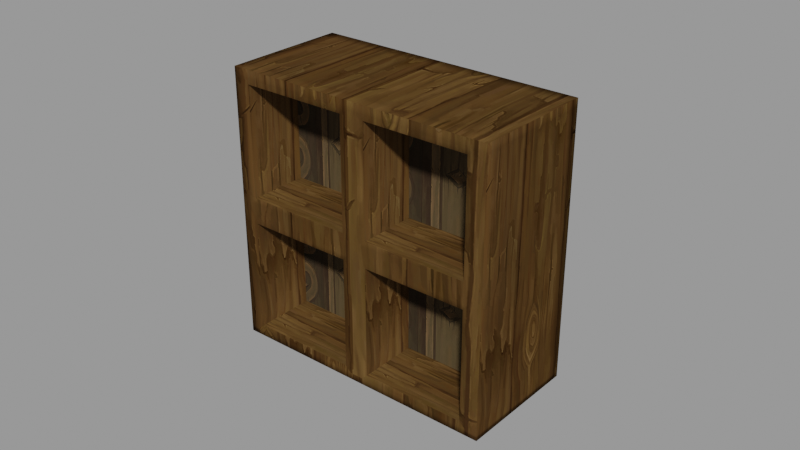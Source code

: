 # Source: Empty_Cubby.blend  (saved by Blender 3.2.14; exported with 4.5.12 LTS)
import bpy
from mathutils import Matrix  # noqa: F401  (used for matrix-valued properties, if any)

bpy.ops.wm.read_factory_settings(use_empty=True)
scene = bpy.context.scene
scene.name = 'blend_export'

# ---- images (referenced by path relative to the original .blend; pixels are not part of the script)
import os
ASSET_DIR = os.environ.get("B2B_ASSET_DIR", "")  # directory of the original .blend (textures are referenced by path, not embedded)
HERE = os.path.dirname(os.path.abspath(__file__))  # packed textures are extracted next to this script under _unpacked/

def load_image(name, relpath, width, height, colorspace="sRGB"):
    """Load a texture the original file referenced (path relative to the .blend, or extracted next to this script)."""
    p = next((c for c in (os.path.join(HERE, relpath), os.path.join(ASSET_DIR, relpath)) if relpath and os.path.exists(c)), "")
    if p:
        img = bpy.data.images.load(p, check_existing=True)
        img.name = name
    else:  # same state as the original file: an image datablock whose file is absent (Cycles renders it pink)
        img = bpy.data.images.new(name, width, height)
        img.source = "FILE"
        img.filepath = "//" + (relpath or name)
    img.colorspace_settings.name = colorspace
    return img
img_normal_png = load_image('Normal.png', '_unpacked/Normal.b7212627.png', 512, 512, 'sRGB')
img_wood_03_p6_png_001 = load_image('wood_03_p6.png.001', '_unpacked/wood_03_p6.aa148e80.png', 512, 512, 'sRGB')
img_book_png = load_image('book.png', '_unpacked/book.e9a42403.png', 2048, 2048, 'sRGB')

# ---- materials (node trees are filled in below, after node groups)
mat_wooden_chair = bpy.data.materials.new('Wooden Chair')
mat_wooden_chair.use_transparent_shadow = False
mat_wooden_chair_2 = bpy.data.materials.new('Wooden Chair 2')
mat_wooden_chair_2.use_transparent_shadow = False
mat_book_cover = bpy.data.materials.new('Book Cover')
mat_book_cover.use_transparent_shadow = False
mat_book_page_2 = bpy.data.materials.new('Book Page 2')
mat_book_page_2.use_transparent_shadow = False
mat_book_page_3 = bpy.data.materials.new('Book Page 3')
mat_book_page_3.use_transparent_shadow = False
mat_book_page_4_003 = bpy.data.materials.new('Book Page 4.003')
mat_book_page_4_003.use_transparent_shadow = False
mat_book_page_2_001 = bpy.data.materials.new('Book Page 2.001')
mat_book_page_2_001.use_transparent_shadow = False
mat_book_page_5 = bpy.data.materials.new('Book Page 5')
mat_book_page_5.use_transparent_shadow = False
mat_book_page_4_005 = bpy.data.materials.new('Book Page 4.005')
mat_book_page_4_005.use_transparent_shadow = False
mat_book_page_4_002 = bpy.data.materials.new('Book Page 4.002')
mat_book_page_4_002.use_transparent_shadow = False
mat_book_page_4_004 = bpy.data.materials.new('Book Page 4.004')
mat_book_page_4_004.use_transparent_shadow = False

# ---- material node trees
mat_wooden_chair.use_nodes = True; mat_wooden_chair.node_tree.nodes.clear()
_N = mat_wooden_chair.node_tree.nodes; _L = mat_wooden_chair.node_tree.links
n0 = _N.new('ShaderNodeBsdfPrincipled'); n0.name = 'Principled BSDF'; n0.location = (10, 300)
n0.distribution = 'GGX'
n0.subsurface_method = 'RANDOM_WALK_SKIN'
n0.inputs[2].default_value = 0.7727
n0.inputs[3].default_value = 1.45
n0.inputs[13].default_value = 0.0
n0.inputs[27].default_value = (0.0, 0.0, 0.0, 1.0)
n0.inputs[28].default_value = 1.0
n1 = _N.new('ShaderNodeOutputMaterial'); n1.name = 'Material Output'; n1.location = (300, 300)
n2 = _N.new('ShaderNodeTexImage'); n2.name = 'Image Texture'; n2.location = (-322, 128)
n2.image = img_normal_png
_L.new(n0.outputs[0], n1.inputs[0])
_L.new(n2.outputs[0], n0.inputs[0])
n1.is_active_output = True
mat_wooden_chair_2.use_nodes = True; mat_wooden_chair_2.node_tree.nodes.clear()
_N = mat_wooden_chair_2.node_tree.nodes; _L = mat_wooden_chair_2.node_tree.links
n0 = _N.new('ShaderNodeBsdfPrincipled'); n0.name = 'Principled BSDF'; n0.location = (10, 300)
n0.distribution = 'GGX'
n0.subsurface_method = 'RANDOM_WALK_SKIN'
n0.inputs[2].default_value = 0.8223
n0.inputs[3].default_value = 1.45
n0.inputs[13].default_value = 0.08264
n0.inputs[27].default_value = (0.0, 0.0, 0.0, 1.0)
n0.inputs[28].default_value = 1.0
n1 = _N.new('ShaderNodeOutputMaterial'); n1.name = 'Material Output'; n1.location = (300, 300)
n2 = _N.new('ShaderNodeTexImage'); n2.name = 'Image Texture'; n2.location = (-410, 152)
n2.image = img_wood_03_p6_png_001
_L.new(n0.outputs[0], n1.inputs[0])
_L.new(n2.outputs[0], n0.inputs[0])
n1.is_active_output = True
mat_book_cover.use_nodes = True; mat_book_cover.node_tree.nodes.clear()
_N = mat_book_cover.node_tree.nodes; _L = mat_book_cover.node_tree.links
n0 = _N.new('ShaderNodeBsdfPrincipled'); n0.name = 'Principled BSDF'; n0.location = (10, 300)
n0.distribution = 'GGX'
n0.subsurface_method = 'RANDOM_WALK_SKIN'
n0.inputs[2].default_value = 0.7149
n0.inputs[3].default_value = 1.45
n0.inputs[13].default_value = 0.0
n0.inputs[27].default_value = (0.0, 0.0, 0.0, 1.0)
n0.inputs[28].default_value = 1.0
n1 = _N.new('ShaderNodeOutputMaterial'); n1.name = 'Material Output'; n1.location = (300, 300)
n2 = _N.new('ShaderNodeTexImage'); n2.name = 'Image Texture'; n2.location = (-408, 277)
n2.image = img_book_png
_L.new(n0.outputs[0], n1.inputs[0])
_L.new(n2.outputs[0], n0.inputs[0])
n1.is_active_output = True
mat_book_page_2.use_nodes = True; mat_book_page_2.node_tree.nodes.clear()
_N = mat_book_page_2.node_tree.nodes; _L = mat_book_page_2.node_tree.links
n0 = _N.new('ShaderNodeBsdfPrincipled'); n0.name = 'Principled BSDF'; n0.location = (10, 300)
n0.distribution = 'GGX'
n0.subsurface_method = 'RANDOM_WALK_SKIN'
n0.inputs[2].default_value = 0.7149
n0.inputs[3].default_value = 1.45
n0.inputs[13].default_value = 0.0
n0.inputs[27].default_value = (0.0, 0.0, 0.0, 1.0)
n0.inputs[28].default_value = 1.0
n1 = _N.new('ShaderNodeOutputMaterial'); n1.name = 'Material Output'; n1.location = (300, 300)
n2 = _N.new('ShaderNodeRGB'); n2.name = 'RGB'; n2.location = (-296, 215)
n2.outputs[0].default_value = (0.1127, 0.03035, 0.03703, 1.0)
_L.new(n0.outputs[0], n1.inputs[0])
_L.new(n2.outputs[0], n0.inputs[0])
n1.is_active_output = True
mat_book_page_3.use_nodes = True; mat_book_page_3.node_tree.nodes.clear()
_N = mat_book_page_3.node_tree.nodes; _L = mat_book_page_3.node_tree.links
n0 = _N.new('ShaderNodeBsdfPrincipled'); n0.name = 'Principled BSDF'; n0.location = (10, 300)
n0.distribution = 'GGX'
n0.subsurface_method = 'RANDOM_WALK_SKIN'
n0.inputs[3].default_value = 1.45
n0.inputs[13].default_value = 0.0
n0.inputs[27].default_value = (0.0, 0.0, 0.0, 1.0)
n0.inputs[28].default_value = 1.0
n1 = _N.new('ShaderNodeOutputMaterial'); n1.name = 'Material Output'; n1.location = (300, 300)
n2 = _N.new('ShaderNodeRGB'); n2.name = 'RGB'; n2.location = (-296, 215)
n2.outputs[0].default_value = (0.04474, 0.07496, 0.1127, 1.0)
_L.new(n0.outputs[0], n1.inputs[0])
_L.new(n2.outputs[0], n0.inputs[0])
n1.is_active_output = True
mat_book_page_4_003.use_nodes = True; mat_book_page_4_003.node_tree.nodes.clear()
_N = mat_book_page_4_003.node_tree.nodes; _L = mat_book_page_4_003.node_tree.links
n0 = _N.new('ShaderNodeBsdfPrincipled'); n0.name = 'Principled BSDF'; n0.location = (10, 300)
n0.distribution = 'GGX'
n0.subsurface_method = 'RANDOM_WALK_SKIN'
n0.inputs[0].default_value = (0.04437, 0.01118, 0.00888, 1.0)
n0.inputs[3].default_value = 1.45
n0.inputs[13].default_value = 0.0
n0.inputs[27].default_value = (0.0, 0.0, 0.0, 1.0)
n0.inputs[28].default_value = 1.0
n1 = _N.new('ShaderNodeOutputMaterial'); n1.name = 'Material Output'; n1.location = (300, 300)
_L.new(n0.outputs[0], n1.inputs[0])
n1.is_active_output = True
mat_book_page_2_001.use_nodes = True; mat_book_page_2_001.node_tree.nodes.clear()
_N = mat_book_page_2_001.node_tree.nodes; _L = mat_book_page_2_001.node_tree.links
n0 = _N.new('ShaderNodeBsdfPrincipled'); n0.name = 'Principled BSDF'; n0.location = (10, 300)
n0.distribution = 'GGX'
n0.subsurface_method = 'RANDOM_WALK_SKIN'
n0.inputs[3].default_value = 1.45
n0.inputs[13].default_value = 0.0
n0.inputs[27].default_value = (0.0, 0.0, 0.0, 1.0)
n0.inputs[28].default_value = 1.0
n1 = _N.new('ShaderNodeOutputMaterial'); n1.name = 'Material Output'; n1.location = (300, 300)
n2 = _N.new('ShaderNodeRGB'); n2.name = 'RGB'; n2.location = (-296, 215)
n2.outputs[0].default_value = (0.09054, 0.1127, 0.09873, 1.0)
_L.new(n0.outputs[0], n1.inputs[0])
_L.new(n2.outputs[0], n0.inputs[0])
n1.is_active_output = True
mat_book_page_5.use_nodes = True; mat_book_page_5.node_tree.nodes.clear()
_N = mat_book_page_5.node_tree.nodes; _L = mat_book_page_5.node_tree.links
n0 = _N.new('ShaderNodeBsdfPrincipled'); n0.name = 'Principled BSDF'; n0.location = (10, 300)
n0.distribution = 'GGX'
n0.subsurface_method = 'RANDOM_WALK_SKIN'
n0.inputs[3].default_value = 1.45
n0.inputs[13].default_value = 0.0
n0.inputs[27].default_value = (0.0, 0.0, 0.0, 1.0)
n0.inputs[28].default_value = 1.0
n1 = _N.new('ShaderNodeOutputMaterial'); n1.name = 'Material Output'; n1.location = (300, 300)
n2 = _N.new('ShaderNodeRGB'); n2.name = 'RGB'; n2.location = (-296, 215)
n2.outputs[0].default_value = (0.1127, 0.07016, 0.08931, 1.0)
_L.new(n0.outputs[0], n1.inputs[0])
_L.new(n2.outputs[0], n0.inputs[0])
n1.is_active_output = True
mat_book_page_4_005.use_nodes = True; mat_book_page_4_005.node_tree.nodes.clear()
_N = mat_book_page_4_005.node_tree.nodes; _L = mat_book_page_4_005.node_tree.links
n0 = _N.new('ShaderNodeBsdfPrincipled'); n0.name = 'Principled BSDF'; n0.location = (10, 300)
n0.distribution = 'GGX'
n0.subsurface_method = 'RANDOM_WALK_SKIN'
n0.inputs[0].default_value = (0.04429, 0.03311, 0.02684, 1.0)
n0.inputs[3].default_value = 1.45
n0.inputs[13].default_value = 0.0
n0.inputs[27].default_value = (0.0, 0.0, 0.0, 1.0)
n0.inputs[28].default_value = 1.0
n1 = _N.new('ShaderNodeOutputMaterial'); n1.name = 'Material Output'; n1.location = (300, 300)
_L.new(n0.outputs[0], n1.inputs[0])
n1.is_active_output = True
mat_book_page_4_002.use_nodes = True; mat_book_page_4_002.node_tree.nodes.clear()
_N = mat_book_page_4_002.node_tree.nodes; _L = mat_book_page_4_002.node_tree.links
n0 = _N.new('ShaderNodeBsdfPrincipled'); n0.name = 'Principled BSDF'; n0.location = (10, 300)
n0.distribution = 'GGX'
n0.subsurface_method = 'RANDOM_WALK_SKIN'
n0.inputs[0].default_value = (0.04437, 0.02003, 0.00953, 1.0)
n0.inputs[3].default_value = 1.45
n0.inputs[13].default_value = 0.0
n0.inputs[27].default_value = (0.0, 0.0, 0.0, 1.0)
n0.inputs[28].default_value = 1.0
n1 = _N.new('ShaderNodeOutputMaterial'); n1.name = 'Material Output'; n1.location = (300, 300)
_L.new(n0.outputs[0], n1.inputs[0])
n1.is_active_output = True
mat_book_page_4_004.use_nodes = True; mat_book_page_4_004.node_tree.nodes.clear()
_N = mat_book_page_4_004.node_tree.nodes; _L = mat_book_page_4_004.node_tree.links
n0 = _N.new('ShaderNodeBsdfPrincipled'); n0.name = 'Principled BSDF'; n0.location = (10, 300)
n0.distribution = 'GGX'
n0.subsurface_method = 'RANDOM_WALK_SKIN'
n0.inputs[0].default_value = (0.02048, 0.04436, 0.0163, 1.0)
n0.inputs[3].default_value = 1.45
n0.inputs[13].default_value = 0.0
n0.inputs[27].default_value = (0.0, 0.0, 0.0, 1.0)
n0.inputs[28].default_value = 1.0
n1 = _N.new('ShaderNodeOutputMaterial'); n1.name = 'Material Output'; n1.location = (300, 300)
_L.new(n0.outputs[0], n1.inputs[0])
n1.is_active_output = True

# ---- meshes
me_cube_030 = bpy.data.meshes.new('Cube.030')
me_cube_030.from_pydata([(-2.157, 1.431, -2.398), (-2.157, 1.431, 2.494), (-0.3648, 2.779, -2.398), (-0.3648, 2.779, 2.494), (0.7841, -2.478, -2.398), (0.7841, -2.478, 2.494), (2.576, -1.129, -2.398), (2.576, -1.129, 2.494), (1.106, 0.825, -2.398), (-2.157, 1.431, 0.1727), (0.7841, -2.478, 0.1727), (0.7841, -2.478, -0.0909), (-2.157, 1.431, -0.0909), (1.035, 0.9182, -2.398), (-0.7564, -0.43, 2.494), (1.035, 0.9182, 2.494), (-0.7564, -0.43, -2.398), (-0.8179, -0.3482, 0.275), (-0.8179, -0.3482, -0.1932), (1.185, 0.7201, 2.494), (-0.6074, -0.6281, -2.398), (1.185, 0.7201, -2.398), (-0.6074, -0.6281, 2.494), (-0.5459, -0.7098, 0.275), (-0.5459, -0.7098, -0.1932), (-0.3648, 2.779, -2.284), (2.576, -1.129, -2.284), (0.7841, -2.478, -2.284), (1.106, 0.825, -2.284), (-2.157, 1.431, -2.284), (-0.8179, -0.3482, -2.182), (1.035, 0.9182, -2.284), (1.185, 0.7201, -2.284), (-0.5459, -0.7098, -2.182), (-2.157, 1.431, 2.352), (-0.3648, 2.779, 2.352), (2.576, -1.129, 2.352), (0.7841, -2.478, 2.352), (1.035, 0.9182, 2.352), (-0.8179, -0.3482, 2.25), (-0.5459, -0.7098, 2.25), (1.185, 0.7201, 2.352), (-0.2538, 2.632, -2.398), (-2.046, 1.284, 2.494), (-1.984, 1.202, 0.275), (-1.984, 1.202, -0.1932), (-0.2538, 2.632, 2.494), (-2.046, 1.284, -2.398), (-0.2538, 2.632, -2.284), (-1.984, 1.202, -2.182), (-0.2538, 2.632, 2.352), (-1.984, 1.202, 2.25), (2.44, -0.949, 2.494), (0.6484, -2.297, -2.398), (2.44, -0.949, -2.398), (0.6484, -2.297, 2.494), (0.5868, -2.215, 0.275), (0.5868, -2.215, -0.1932), (0.5868, -2.215, -2.182), (2.44, -0.949, -2.284), (0.5868, -2.215, 2.25), (2.44, -0.949, 2.352), (-0.7564, -0.43, 2.352), (-0.7564, -0.43, 0.1727), (0.6484, -2.297, 0.1727), (-0.6074, -0.6281, 0.1727), (0.6484, -2.297, -0.0909), (-0.6074, -0.6281, -0.0909), (-0.6074, -0.6281, 2.352), (-0.7564, -0.43, -0.0909), (-0.7564, -0.43, -2.284), (-0.6074, -0.6281, -2.284), (0.6484, -2.297, -2.284), (0.6484, -2.297, 2.352), (-2.046, 1.284, 0.1727), (-2.046, 1.284, -0.0909), (-2.046, 1.284, -2.284), (-2.046, 1.284, 2.352), (0.03092, 0.2904, 2.25), (0.03092, 0.2904, 0.275), (1.436, -1.577, 0.275), (0.303, -0.07117, 0.275), (1.436, -1.577, -0.1932), (0.303, -0.07117, -0.1932), (0.303, -0.07117, 2.25), (0.03092, 0.2904, -0.1932), (0.03092, 0.2904, -2.182), (0.303, -0.07117, -2.182), (1.436, -1.577, -2.182), (1.436, -1.577, 2.25), (-1.135, 1.841, 0.275), (-1.135, 1.841, -0.1932), (-1.135, 1.841, -2.182), (-1.135, 1.841, 2.25), (-0.5613, 2.632, -2.398), (-0.5613, 2.632, 2.494), (2.38, -1.277, -2.398), (2.38, -1.277, 2.494), (2.38, -1.277, -2.284), (-0.5613, 2.632, -2.284), (2.38, -1.277, 2.352), (-0.5613, 2.632, 2.352), (-0.4503, 2.484, -2.398), (-0.4503, 2.484, 2.494), (2.244, -1.097, 2.494), (2.244, -1.097, -2.398), (-1.985, 1.56, -2.398), (0.9554, -2.349, 2.494), (0.9554, -2.349, -2.284), (0.9554, -2.349, 2.352), (-1.874, 1.413, -2.398), (-1.874, 1.413, 2.494), (0.8196, -2.168, 2.494), (0.8196, -2.168, -2.398), (-1.985, 1.56, 2.494), (0.9554, -2.349, -2.398), (-1.985, 1.56, -2.284), (-1.985, 1.56, 2.352)], [], [(101, 95, 3, 35), (61, 52, 7, 36), (109, 107, 5, 37), (77, 43, 1, 34), (111, 114, 1, 43), (10, 64, 66, 11), (20, 71, 70, 16), (76, 75, 12, 29), (65, 63, 69, 67), (50, 46, 15, 38), (113, 53, 20, 16, 47, 110), (22, 14, 62, 68), (15, 19, 41, 38), (33, 58, 88, 87), (73, 55, 22, 68), (53, 72, 71, 20), (8, 28, 32, 21), (42, 48, 31, 13), (74, 9, 12, 75), (47, 76, 29, 0), (115, 108, 27, 4), (54, 59, 26, 6), (94, 99, 25, 2), (13, 31, 28, 8), (41, 32, 28, 31, 38), (45, 49, 92, 91), (67, 69, 70, 71), (48, 50, 38, 31), (74, 77, 34, 9), (109, 37, 10, 11, 27, 108), (61, 36, 26, 59), (101, 35, 25, 99), (24, 33, 87, 83), (35, 50, 48, 25), (16, 70, 76, 47), (2, 25, 48, 42), (96, 115, 4, 53, 113, 105, 54, 6), (35, 3, 46, 50), (51, 44, 90, 93), (111, 43, 14, 22, 55, 112), (62, 14, 43, 77), (41, 61, 59, 32), (10, 37, 73, 64), (21, 32, 59, 54), (4, 27, 72, 53), (107, 112, 55, 5), (37, 5, 55, 73), (27, 11, 66, 72), (41, 19, 52, 61), (39, 17, 63, 62), (56, 23, 65, 64), (24, 57, 66, 67), (23, 40, 68, 65), (18, 30, 70, 69), (33, 24, 67, 71), (58, 33, 71, 72), (40, 60, 73, 68), (17, 44, 74, 63), (45, 18, 69, 75), (30, 49, 76, 70), (51, 39, 62, 77), (44, 51, 77, 74), (49, 45, 75, 76), (60, 56, 64, 73), (57, 58, 72, 66), (88, 82, 83, 87), (80, 89, 84, 81), (79, 78, 93, 90), (86, 85, 91, 92), (56, 60, 89, 80), (60, 40, 84, 89), (17, 39, 78, 79), (58, 57, 82, 88), (44, 17, 79, 90), (23, 56, 80, 81), (18, 45, 91, 85), (57, 24, 83, 82), (49, 30, 86, 92), (40, 23, 81, 84), (39, 51, 93, 78), (30, 18, 85, 86), (7, 52, 104, 97), (19, 15, 46, 103, 104, 52), (116, 117, 101, 99), (36, 100, 98, 26), (106, 116, 99, 94), (6, 26, 98, 96), (13, 8, 21, 54, 105, 102, 42), (46, 3, 95, 103), (102, 110, 47, 0, 106, 94, 2, 42), (36, 7, 97, 100), (117, 114, 95, 101), (34, 1, 114, 117), (0, 29, 116, 106), (12, 9, 34, 117, 116, 29), (97, 104, 112, 107), (104, 103, 111, 112), (98, 100, 109, 108), (96, 98, 108, 115), (102, 105, 113, 110), (103, 95, 114, 111), (100, 97, 107, 109), (74, 75, 69, 63), (65, 67, 66, 64), (65, 68, 62, 63)])
me_cube_030.polygons.foreach_set('use_smooth', [True] * 105)
me_cube_030.polygons.foreach_set('material_index', [0, 0, 0, 0, 0, 0, 0, 0, 0, 0, 0, 0, 0, 0, 0, 0, 0, 0, 0, 0, 0, 0, 0, 0, 0, 0, 0, 0, 0, 0, 0, 0, 0, 0, 0, 0, 0, 0, 0, 0, 0, 0, 0, 0, 0, 0, 0, 0, 0, 0, 0, 0, 0, 0, 0, 0, 0, 0, 0, 0, 0, 0, 0, 0, 0, 1, 1, 1, 1, 0, 0, 0, 0, 0, 0, 0, 0, 0, 0, 0, 0, 0, 0, 0, 0, 0, 0, 0, 0, 0, 0, 0, 0, 0, 0, 0, 0, 0, 0, 0, 0, 0, 0, 0, 0])
_uv = me_cube_030.uv_layers.new(name='UVMap')
_uv.uv.foreach_set('vector', [0.4682, 0.867, 0.4682, 0.8905, 0.5091, 0.8905, 0.5091, 0.867, 0.8793, 0.867, 0.8793, 0.8905, 0.9168, 0.8905, 0.9168, 0.867, 0.1721, 0.867, 0.1721, 0.8905, 0.1365, 0.8905, 0.1365, 0.867, 0.1349, 0.867, 0.1349, 0.8905, 0.1042, 0.8905, 0.1042, 0.867, 0.1349, 0.5451, 0.1042, 0.5451, 0.1042, 0.5095, 0.1349, 0.5095, 0.9168, 0.505, 0.8793, 0.505, 0.8793, 0.4612, 0.9168, 0.4612, 0.5008, 0.2847, 0.5008, 0.3079, 0.4503, 0.3079, 0.4503, 0.2847, 0.1349, 0.09683, 0.1349, 0.4612, 0.1042, 0.4612, 0.1042, 0.09683, 0.5323, 0.505, 0.4911, 0.505, 0.4911, 0.4612, 0.5323, 0.4612, 0.1349, 0.867, 0.1349, 0.8905, 0.4911, 0.8905, 0.4911, 0.867, 0.8793, 0.5451, 0.8793, 0.5095, 0.5323, 0.5095, 0.4911, 0.5095, 0.1349, 0.5095, 0.1349, 0.5451, 0.5323, 0.8905, 0.4911, 0.8905, 0.4911, 0.867, 0.5323, 0.867, 0.4911, 0.8905, 0.5323, 0.8905, 0.5323, 0.867, 0.4911, 0.867, 0.5402, 0.7834, 0.5462, 0.185, 0.8836, 0.1883, 0.8776, 0.7868, 0.8793, 0.867, 0.8793, 0.8905, 0.5323, 0.8905, 0.5323, 0.867, 0.9264, 0.2847, 0.9264, 0.3079, 0.5008, 0.3079, 0.5008, 0.2847, 0.5105, 0.07791, 0.5105, 0.09683, 0.5323, 0.09683, 0.5323, 0.07791, 0.1349, 0.07791, 0.1349, 0.09683, 0.4911, 0.09683, 0.4911, 0.07791, 0.1349, 0.505, 0.1042, 0.505, 0.1042, 0.4612, 0.1349, 0.4612, 0.1349, 0.07791, 0.1349, 0.09683, 0.1042, 0.09683, 0.1042, 0.07791, 0.1721, 0.07791, 0.1721, 0.09683, 0.1365, 0.09683, 0.1365, 0.07791, 0.8793, 0.07791, 0.8793, 0.09683, 0.9168, 0.09683, 0.9168, 0.07791, 0.4682, 0.07791, 0.4682, 0.09683, 0.5091, 0.09683, 0.5091, 0.07791, 0.4911, 0.07791, 0.4911, 0.09683, 0.5105, 0.09683, 0.5105, 0.07791, 0.5323, 0.867, 0.5323, 0.09683, 0.5105, 0.09683, 0.4911, 0.09683, 0.4911, 0.867, 0.1365, 0.4442, 0.1365, 0.1138, 0.313, 0.1138, 0.313, 0.4442, 0.5323, 0.4612, 0.4911, 0.4612, 0.4911, 0.09683, 0.5323, 0.09683, 0.1349, 0.09683, 0.1349, 0.867, 0.4911, 0.867, 0.4911, 0.09683, 0.1349, 0.505, 0.1349, 0.867, 0.1042, 0.867, 0.1042, 0.505, 0.1721, 0.867, 0.1365, 0.867, 0.1365, 0.505, 0.1365, 0.4612, 0.1365, 0.09683, 0.1721, 0.09683, 0.8793, 0.867, 0.9168, 0.867, 0.9168, 0.09683, 0.8793, 0.09683, 0.4682, 0.867, 0.5091, 0.867, 0.5091, 0.09683, 0.4682, 0.09683, 0.1365, 0.4442, 0.1365, 0.1138, 0.313, 0.1138, 0.313, 0.4442, 0.1042, 0.867, 0.1349, 0.867, 0.1349, 0.09683, 0.1042, 0.09683, 0.4503, 0.2847, 0.4503, 0.3079, 0.01341, 0.3079, 0.01341, 0.2847, 0.1042, 0.07791, 0.1042, 0.09683, 0.1349, 0.09683, 0.1349, 0.07791, 0.9168, 0.8412, 0.9168, 0.5451, 0.9168, 0.5095, 0.8793, 0.5095, 0.8793, 0.5451, 0.8793, 0.8412, 0.8793, 0.8821, 0.9168, 0.8821, 0.1042, 0.867, 0.1042, 0.8905, 0.1349, 0.8905, 0.1349, 0.867, 0.1365, 0.85, 0.1365, 0.522, 0.313, 0.522, 0.313, 0.85, 0.1349, 0.5451, 0.1349, 0.5095, 0.4911, 0.5095, 0.5323, 0.5095, 0.8793, 0.5095, 0.8793, 0.5451, 0.4911, 0.867, 0.4911, 0.8905, 0.1349, 0.8905, 0.1349, 0.867, 0.5323, 0.867, 0.8793, 0.867, 0.8793, 0.09683, 0.5323, 0.09683, 0.9168, 0.505, 0.9168, 0.867, 0.8793, 0.867, 0.8793, 0.505, 0.5323, 0.07791, 0.5323, 0.09683, 0.8793, 0.09683, 0.8793, 0.07791, 0.9168, 0.07791, 0.9168, 0.09683, 0.8793, 0.09683, 0.8793, 0.07791, 0.9168, 0.5451, 0.8793, 0.5451, 0.8793, 0.5095, 0.9168, 0.5095, 0.9168, 0.867, 0.9168, 0.8905, 0.8793, 0.8905, 0.8793, 0.867, 0.9168, 0.09683, 0.9168, 0.4612, 0.8793, 0.4612, 0.8793, 0.09683, 0.5323, 0.867, 0.5323, 0.8905, 0.8793, 0.8905, 0.8793, 0.867, 0.4741, 0.85, 0.4741, 0.522, 0.4911, 0.505, 0.4911, 0.867, 0.8623, 0.522, 0.5493, 0.522, 0.5323, 0.505, 0.8793, 0.505, 0.5493, 0.4442, 0.8623, 0.4442, 0.8793, 0.4612, 0.5323, 0.4612, 0.5493, 0.522, 0.5493, 0.85, 0.5323, 0.867, 0.5323, 0.505, 0.4741, 0.4442, 0.4741, 0.1138, 0.4911, 0.09683, 0.4911, 0.4612, 0.5493, 0.1138, 0.5493, 0.4442, 0.5323, 0.4612, 0.5323, 0.09683, 0.9055, 0.3287, 0.5217, 0.3287, 0.5008, 0.3079, 0.9264, 0.3079, 0.5493, 0.85, 0.8623, 0.85, 0.8793, 0.867, 0.5323, 0.867, 0.4741, 0.522, 0.1519, 0.522, 0.1349, 0.505, 0.4911, 0.505, 0.1519, 0.4442, 0.4741, 0.4442, 0.4911, 0.4612, 0.1349, 0.4612, 0.4295, 0.3287, 0.03425, 0.3287, 0.01341, 0.3079, 0.4503, 0.3079, 0.1519, 0.85, 0.4741, 0.85, 0.4911, 0.867, 0.1349, 0.867, 0.1519, 0.522, 0.1519, 0.85, 0.1349, 0.867, 0.1349, 0.505, 0.1519, 0.1138, 0.1519, 0.4442, 0.1349, 0.4612, 0.1349, 0.09683, 0.8623, 0.85, 0.8623, 0.522, 0.8793, 0.505, 0.8793, 0.867, 0.8623, 0.4442, 0.8623, 0.1138, 0.8793, 0.09683, 0.8793, 0.4612, 0.8138, 0.7457, 0.1937, 0.7454, 0.1939, 0.3042, 0.814, 0.3044, 0.7902, 0.7115, 0.1994, 0.7113, 0.1996, 0.2939, 0.7903, 0.2941, 0.7501, 0.8129, 0.1593, 0.8127, 0.1595, 0.2323, 0.7503, 0.2325, 0.7738, 0.8175, 0.1536, 0.8173, 0.1538, 0.2123, 0.774, 0.2125, 0.1365, 0.522, 0.1365, 0.85, 0.313, 0.85, 0.313, 0.522, 0.8623, 0.5095, 0.5493, 0.5095, 0.5493, 0.686, 0.8623, 0.686, 0.1365, 0.522, 0.1365, 0.85, 0.313, 0.85, 0.313, 0.522, 0.1365, 0.1138, 0.1365, 0.4442, 0.313, 0.4442, 0.313, 0.1138, 0.5295, 0.7993, 0.5356, 0.1831, 0.8731, 0.1864, 0.8669, 0.8026, 0.5402, 0.7834, 0.5462, 0.185, 0.8836, 0.1883, 0.8776, 0.7868, 0.4741, 0.5095, 0.1519, 0.5095, 0.1519, 0.686, 0.4741, 0.686, 0.8623, 0.5095, 0.5493, 0.5095, 0.5493, 0.686, 0.8623, 0.686, 0.5295, 0.7993, 0.5356, 0.1831, 0.8731, 0.1864, 0.8669, 0.8026, 0.1365, 0.85, 0.1365, 0.522, 0.313, 0.522, 0.313, 0.85, 0.4741, 0.5095, 0.1519, 0.5095, 0.1519, 0.686, 0.4741, 0.686, 0.1365, 0.1138, 0.1365, 0.4442, 0.313, 0.4442, 0.313, 0.1138, 0.9168, 0.8821, 0.8793, 0.8821, 0.8793, 0.8412, 0.9168, 0.8412, 0.5323, 0.8821, 0.4911, 0.8821, 0.1349, 0.8821, 0.1349, 0.8412, 0.8793, 0.8412, 0.8793, 0.8821, 0.1721, 0.09683, 0.1721, 0.867, 0.4682, 0.867, 0.4682, 0.09683, 0.5091, 0.867, 0.4682, 0.867, 0.4682, 0.09683, 0.5091, 0.09683, 0.1721, 0.07791, 0.1721, 0.09683, 0.4682, 0.09683, 0.4682, 0.07791, 0.5091, 0.07791, 0.5091, 0.09683, 0.4682, 0.09683, 0.4682, 0.07791, 0.4911, 0.8821, 0.5105, 0.8821, 0.5323, 0.8821, 0.8793, 0.8821, 0.8793, 0.8412, 0.1349, 0.8412, 0.1349, 0.8821, 0.1349, 0.8821, 0.1042, 0.8821, 0.1042, 0.8412, 0.1349, 0.8412, 0.1349, 0.8412, 0.1349, 0.5451, 0.1349, 0.5095, 0.1042, 0.5095, 0.1042, 0.5451, 0.1042, 0.8412, 0.1042, 0.8821, 0.1349, 0.8821, 0.5091, 0.867, 0.5091, 0.8905, 0.4682, 0.8905, 0.4682, 0.867, 0.1721, 0.867, 0.1721, 0.8905, 0.4682, 0.8905, 0.4682, 0.867, 0.1365, 0.867, 0.1365, 0.8905, 0.1721, 0.8905, 0.1721, 0.867, 0.1365, 0.07791, 0.1365, 0.09683, 0.1721, 0.09683, 0.1721, 0.07791, 0.1365, 0.4612, 0.1365, 0.505, 0.1365, 0.867, 0.1721, 0.867, 0.1721, 0.09683, 0.1365, 0.09683, 0.9168, 0.8412, 0.8793, 0.8412, 0.8793, 0.5451, 0.9168, 0.5451, 0.8793, 0.8412, 0.1349, 0.8412, 0.1349, 0.5451, 0.8793, 0.5451, 0.4682, 0.09683, 0.4682, 0.867, 0.1721, 0.867, 0.1721, 0.09683, 0.4682, 0.07791, 0.4682, 0.09683, 0.1721, 0.09683, 0.1721, 0.07791, 0.1349, 0.8412, 0.8793, 0.8412, 0.8793, 0.5451, 0.1349, 0.5451, 0.1349, 0.8412, 0.1042, 0.8412, 0.1042, 0.5451, 0.1349, 0.5451, 0.4682, 0.867, 0.4682, 0.8905, 0.1721, 0.8905, 0.1721, 0.867, 0.1349, 0.505, 0.1349, 0.4612, 0.4911, 0.4612, 0.4911, 0.505, 0.5323, 0.505, 0.5323, 0.4612, 0.8793, 0.4612, 0.8793, 0.505, 0.5323, 0.505, 0.5323, 0.867, 0.4911, 0.867, 0.4911, 0.505])
me_cube_030.materials.append(mat_wooden_chair)
me_cube_030.materials.append(mat_wooden_chair_2)
me_cube_030.materials.append(mat_book_cover)
me_cube_030.materials.append(mat_book_page_2)
me_cube_030.materials.append(mat_book_page_3)
me_cube_030.materials.append(mat_book_page_4_003)
me_cube_030.materials.append(mat_book_page_2_001)
me_cube_030.materials.append(mat_book_page_5)
me_cube_030.materials.append(mat_book_page_4_005)
me_cube_030.materials.append(mat_book_page_4_002)
me_cube_030.materials.append(mat_book_page_4_004)
me_cube_030.update()

# ---- objects
ob_cubby_empty = bpy.data.objects.new('Cubby empty', me_cube_030)

# ---- transforms, parenting, visibility, modifiers, constraints
ob_cubby_empty.location = (-2.512e-08, -2.661e-08, 2.324)
ob_cubby_empty.rotation_euler = (0.0, -0.0, 0.9249)

# ---- collection membership
scene.collection.objects.link(ob_cubby_empty)

# ---- scene / render settings (as saved in the file)
scene.frame_start = 1; scene.frame_end = 250; scene.frame_set(1)
scene.render.engine = 'BLENDER_EEVEE_NEXT'
scene.render.image_settings.exr_codec = 'NONE'
scene.render.simplify_subdivision_render = 0
scene.render.simplify_child_particles_render = 0.0
scene.cycles.sampling_pattern = 'TABULATED_SOBOL'
scene.cycles.use_light_tree = False
scene.view_settings.view_transform = 'Filmic'
bpy.context.view_layer.update()

# ---- added for rendering (the .blend has no active camera and no usable light): camera, sun + grey world if the file has none
cam_auto = bpy.data.cameras.new('AutoCamera')
cam_auto.lens = 50.0
cam_auto.sensor_width = 36.0
cam_auto.clip_end = 1000.0
ob_auto_camera = bpy.data.objects.new('AutoCamera', cam_auto)
scene.collection.objects.link(ob_auto_camera)
ob_auto_camera.location = (10.2167, -11.9949, 10.5405)
ob_auto_camera.rotation_euler = (1.09748, -7.21219e-08, 0.694738)
scene.camera = ob_auto_camera
light_auto_sun = bpy.data.lights.new('AutoSun', 'SUN')
light_auto_sun.energy = 3.0
light_auto_sun.angle = 0.0523599
ob_auto_sun = bpy.data.objects.new('AutoSun', light_auto_sun)
scene.collection.objects.link(ob_auto_sun)
ob_auto_sun.rotation_euler = (0.872665, 0.174533, 0.523599)
if scene.world is None:
    world_auto = bpy.data.worlds.new('AutoWorld')
    world_auto.color = (0.3, 0.3, 0.3)
    scene.world = world_auto
bpy.context.view_layer.update()

